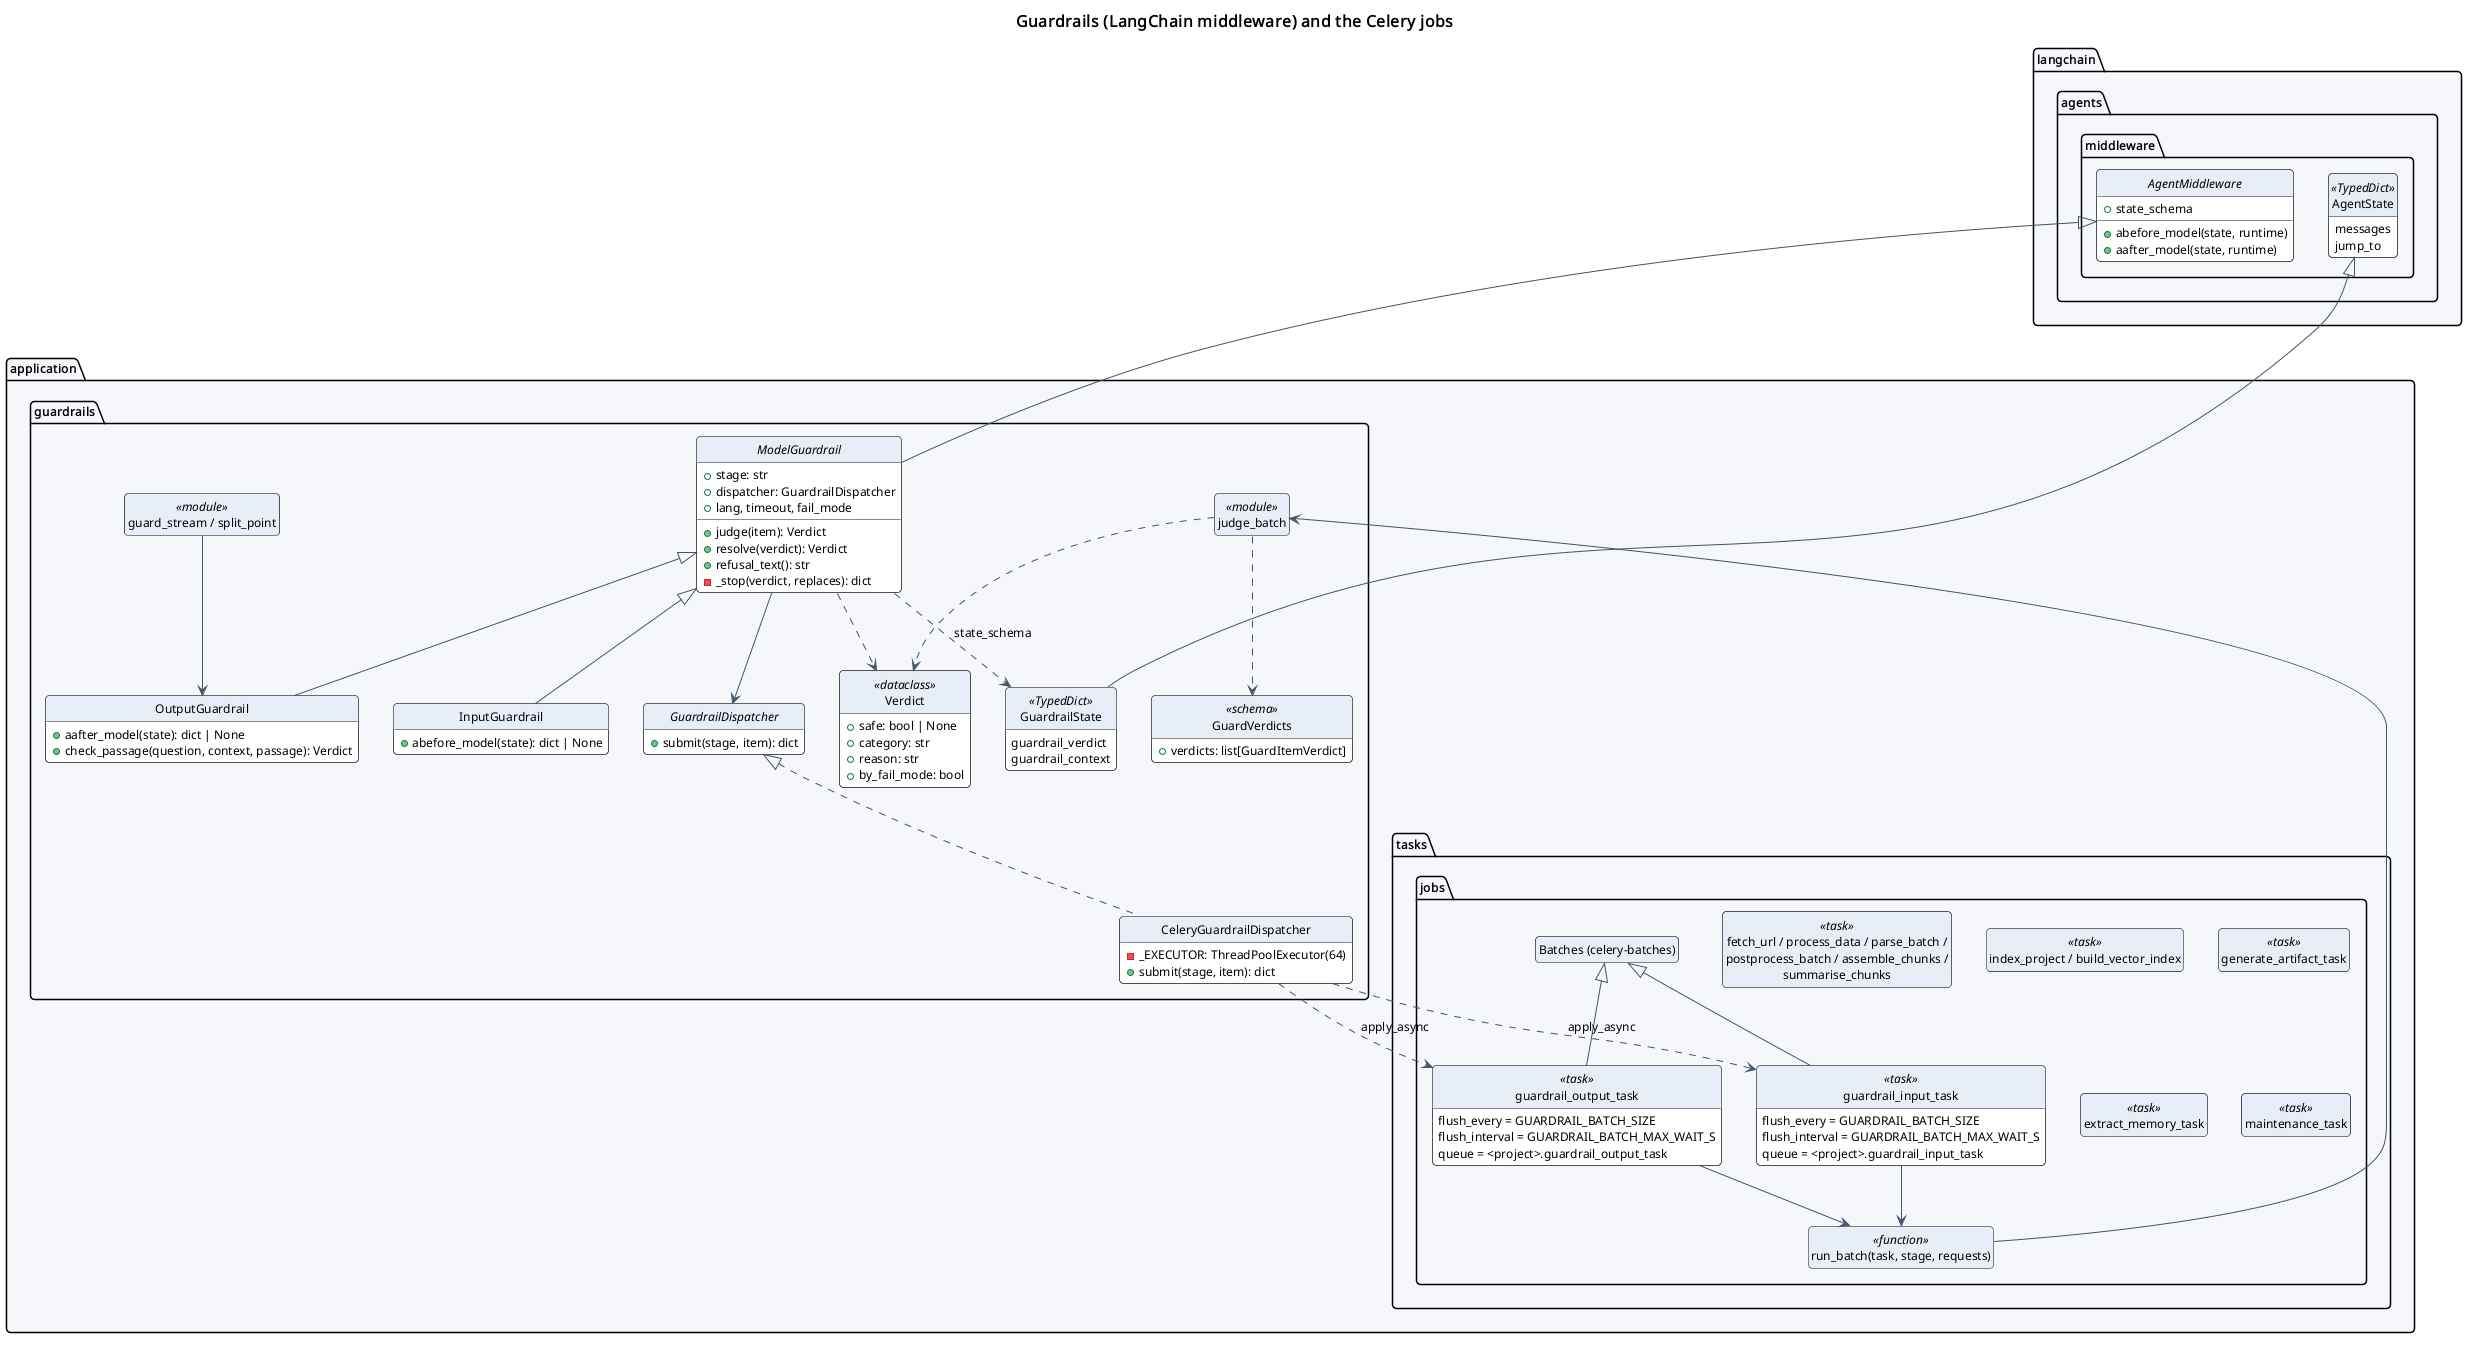

The diagram above was rendered by PlantUML. Its source (embedded in the PNG):
@startuml
!include ../_style.iuml
title Guardrails (LangChain middleware) and the Celery jobs

package "langchain.agents.middleware" {
  abstract class AgentMiddleware {
    +state_schema
    +abefore_model(state, runtime)
    +aafter_model(state, runtime)
  }
  class AgentState <<TypedDict>> {
    messages
    jump_to
  }
}

package "application.guardrails" {
  class GuardrailState <<TypedDict>> {
    guardrail_verdict
    guardrail_context
  }
  interface GuardrailDispatcher {
    +submit(stage, item): dict
  }
  abstract class ModelGuardrail {
    +stage: str
    +dispatcher: GuardrailDispatcher
    +lang, timeout, fail_mode
    +judge(item): Verdict
    +resolve(verdict): Verdict
    +refusal_text(): str
    -_stop(verdict, replaces): dict
  }
  class InputGuardrail {
    +abefore_model(state): dict | None
  }
  class OutputGuardrail {
    +aafter_model(state): dict | None
    +check_passage(question, context, passage): Verdict
  }
  class CeleryGuardrailDispatcher {
    -_EXECUTOR: ThreadPoolExecutor(64)
    +submit(stage, item): dict
  }
  class Verdict <<dataclass>> {
    +safe: bool | None
    +category: str
    +reason: str
    +by_fail_mode: bool
  }
  class GuardVerdicts <<schema>> {
    +verdicts: list[GuardItemVerdict]
  }
  class "guard_stream / split_point" as GS <<module>>
  class "judge_batch" as JB <<module>>
}

AgentMiddleware <|-- ModelGuardrail
AgentState <|-- GuardrailState
ModelGuardrail ..> GuardrailState : state_schema
ModelGuardrail <|-- InputGuardrail
ModelGuardrail <|-- OutputGuardrail
GuardrailDispatcher <|.. CeleryGuardrailDispatcher
ModelGuardrail --> GuardrailDispatcher
ModelGuardrail ..> Verdict
GS --> OutputGuardrail
JB ..> GuardVerdicts
JB ..> Verdict

package "application.tasks.jobs" {
  class "Batches (celery-batches)" as Batches
  class guardrail_input_task <<task>> {
    flush_every = GUARDRAIL_BATCH_SIZE
    flush_interval = GUARDRAIL_BATCH_MAX_WAIT_S
    queue = <project>.guardrail_input_task
  }
  class guardrail_output_task <<task>> {
    flush_every = GUARDRAIL_BATCH_SIZE
    flush_interval = GUARDRAIL_BATCH_MAX_WAIT_S
    queue = <project>.guardrail_output_task
  }
  class "run_batch(task, stage, requests)" as RunBatch <<function>>
  class "fetch_url / process_data / parse_batch /\npostprocess_batch / assemble_chunks /\nsummarise_chunks" as Ingest <<task>>
  class "index_project / build_vector_index" as Index <<task>>
  class generate_artifact_task <<task>>
  class extract_memory_task <<task>>
  class maintenance_task <<task>>
}
Batches <|-- guardrail_input_task
Batches <|-- guardrail_output_task
guardrail_input_task --> RunBatch
guardrail_output_task --> RunBatch
RunBatch --> JB
CeleryGuardrailDispatcher ..> guardrail_input_task : apply_async
CeleryGuardrailDispatcher ..> guardrail_output_task : apply_async
@enduml